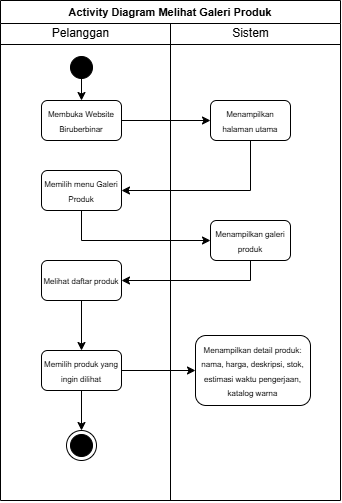

The diagram above was exported from draw.io. Its source (the exported page's mxGraphModel, read from the mxfile embedded in the PNG):
<mxGraphModel dx="662" dy="385" grid="1" gridSize="10" guides="1" tooltips="1" connect="1" arrows="1" fold="1" page="1" pageScale="1" pageWidth="827" pageHeight="1169" math="0" shadow="0">
  <root>
    <mxCell id="c3gapn8q-S_1K8cpoYK3-0" />
    <mxCell id="c3gapn8q-S_1K8cpoYK3-1" parent="c3gapn8q-S_1K8cpoYK3-0" />
    <mxCell id="c3gapn8q-S_1K8cpoYK3-2" parent="c3gapn8q-S_1K8cpoYK3-1" style="swimlane;whiteSpace=wrap;html=1;" value="&lt;font style=&quot;font-size: 11px;&quot;&gt;Activity Diagram Melihat Galeri Produk&lt;/font&gt;" vertex="1">
      <mxGeometry height="500" width="340" x="30" y="20" as="geometry" />
    </mxCell>
    <mxCell id="c3gapn8q-S_1K8cpoYK3-3" parent="c3gapn8q-S_1K8cpoYK3-2" style="line;html=1;strokeWidth=1;align=left;verticalAlign=middle;spacingTop=-1;spacingLeft=3;spacingRight=3;rotatable=0;labelPosition=right;points=[];portConstraint=eastwest;" value="" vertex="1">
      <mxGeometry height="8" width="340" y="40" as="geometry" />
    </mxCell>
    <mxCell id="c3gapn8q-S_1K8cpoYK3-4" edge="1" parent="c3gapn8q-S_1K8cpoYK3-2" source="c3gapn8q-S_1K8cpoYK3-5" style="edgeStyle=orthogonalEdgeStyle;rounded=0;orthogonalLoop=1;jettySize=auto;html=1;exitX=0.5;exitY=1;exitDx=0;exitDy=0;" target="c3gapn8q-S_1K8cpoYK3-13">
      <mxGeometry relative="1" as="geometry" />
    </mxCell>
    <mxCell id="c3gapn8q-S_1K8cpoYK3-5" parent="c3gapn8q-S_1K8cpoYK3-2" style="ellipse;blackSpace=wrap;html=1;aspect=fixed;fillColor=#000000;" value="" vertex="1">
      <mxGeometry height="22" width="22" x="70" y="56" as="geometry" />
    </mxCell>
    <mxCell id="c3gapn8q-S_1K8cpoYK3-6" parent="c3gapn8q-S_1K8cpoYK3-2" style="text;html=1;align=center;verticalAlign=middle;resizable=0;points=[];autosize=1;strokeColor=none;fillColor=none;" value="Pelanggan" vertex="1">
      <mxGeometry height="30" width="80" x="40" y="18" as="geometry" />
    </mxCell>
    <mxCell id="c3gapn8q-S_1K8cpoYK3-7" parent="c3gapn8q-S_1K8cpoYK3-2" style="text;html=1;align=center;verticalAlign=middle;resizable=0;points=[];autosize=1;strokeColor=none;fillColor=none;" value="Sistem" vertex="1">
      <mxGeometry height="30" width="60" x="220" y="18" as="geometry" />
    </mxCell>
    <mxCell id="c3gapn8q-S_1K8cpoYK3-8" edge="1" parent="c3gapn8q-S_1K8cpoYK3-2" style="endArrow=none;html=1;rounded=0;entryX=0.5;entryY=1;entryDx=0;entryDy=0;" target="c3gapn8q-S_1K8cpoYK3-2" value="">
      <mxGeometry height="50" relative="1" width="50" as="geometry">
        <mxPoint x="170" y="23" as="sourcePoint" />
        <mxPoint x="170" y="423" as="targetPoint" />
      </mxGeometry>
    </mxCell>
    <mxCell id="c3gapn8q-S_1K8cpoYK3-10" edge="1" parent="c3gapn8q-S_1K8cpoYK3-2" source="c3gapn8q-S_1K8cpoYK3-11" style="edgeStyle=orthogonalEdgeStyle;rounded=0;orthogonalLoop=1;jettySize=auto;html=1;entryX=1;entryY=0.5;entryDx=0;entryDy=0;exitX=0.5;exitY=1;exitDx=0;exitDy=0;" target="c3gapn8q-S_1K8cpoYK3-15">
      <mxGeometry relative="1" as="geometry" />
    </mxCell>
    <mxCell id="c3gapn8q-S_1K8cpoYK3-11" parent="c3gapn8q-S_1K8cpoYK3-2" style="rounded=1;whiteSpace=wrap;html=1;" value="&lt;font style=&quot;font-size: 8px;&quot;&gt;Menampilkan halaman utama&lt;/font&gt;" vertex="1">
      <mxGeometry height="40" width="80" x="210" y="100" as="geometry" />
    </mxCell>
    <mxCell id="c3gapn8q-S_1K8cpoYK3-12" edge="1" parent="c3gapn8q-S_1K8cpoYK3-2" source="c3gapn8q-S_1K8cpoYK3-13" style="edgeStyle=orthogonalEdgeStyle;rounded=0;orthogonalLoop=1;jettySize=auto;html=1;entryX=0;entryY=0.5;entryDx=0;entryDy=0;" target="c3gapn8q-S_1K8cpoYK3-11">
      <mxGeometry relative="1" as="geometry" />
    </mxCell>
    <mxCell id="c3gapn8q-S_1K8cpoYK3-13" parent="c3gapn8q-S_1K8cpoYK3-2" style="rounded=1;whiteSpace=wrap;html=1;" value="&lt;font style=&quot;font-size: 8px;&quot;&gt;Membuka Website Biruberbinar&lt;/font&gt;" vertex="1">
      <mxGeometry height="40" width="80" x="41" y="100" as="geometry" />
    </mxCell>
    <mxCell id="c3gapn8q-S_1K8cpoYK3-14" edge="1" parent="c3gapn8q-S_1K8cpoYK3-2" source="c3gapn8q-S_1K8cpoYK3-15" style="edgeStyle=orthogonalEdgeStyle;rounded=0;orthogonalLoop=1;jettySize=auto;html=1;entryX=0;entryY=0.5;entryDx=0;entryDy=0;exitX=0.5;exitY=1;exitDx=0;exitDy=0;" target="c3gapn8q-S_1K8cpoYK3-17">
      <mxGeometry relative="1" as="geometry" />
    </mxCell>
    <mxCell id="c3gapn8q-S_1K8cpoYK3-15" parent="c3gapn8q-S_1K8cpoYK3-2" style="rounded=1;whiteSpace=wrap;html=1;" value="&lt;font style=&quot;font-size: 8px;&quot;&gt;Memilih menu Galeri Produk&lt;/font&gt;" vertex="1">
      <mxGeometry height="40" width="80" x="41" y="170" as="geometry" />
    </mxCell>
    <mxCell id="c3gapn8q-S_1K8cpoYK3-16" edge="1" parent="c3gapn8q-S_1K8cpoYK3-2" source="c3gapn8q-S_1K8cpoYK3-17" style="edgeStyle=orthogonalEdgeStyle;rounded=0;orthogonalLoop=1;jettySize=auto;html=1;exitX=0.5;exitY=1;exitDx=0;exitDy=0;" target="c3gapn8q-S_1K8cpoYK3-19">
      <mxGeometry relative="1" as="geometry" />
    </mxCell>
    <mxCell id="c3gapn8q-S_1K8cpoYK3-17" parent="c3gapn8q-S_1K8cpoYK3-2" style="rounded=1;whiteSpace=wrap;html=1;" value="&lt;font style=&quot;font-size: 8px;&quot;&gt;Menampilkan galeri produk&lt;/font&gt;" vertex="1">
      <mxGeometry height="40" width="80" x="210" y="220" as="geometry" />
    </mxCell>
    <mxCell id="-hxAN0VMNfKBLeRRDlbS-1" edge="1" parent="c3gapn8q-S_1K8cpoYK3-2" source="c3gapn8q-S_1K8cpoYK3-19" style="edgeStyle=orthogonalEdgeStyle;rounded=0;orthogonalLoop=1;jettySize=auto;html=1;entryX=0.5;entryY=0;entryDx=0;entryDy=0;" target="-hxAN0VMNfKBLeRRDlbS-0">
      <mxGeometry relative="1" as="geometry" />
    </mxCell>
    <mxCell id="c3gapn8q-S_1K8cpoYK3-19" parent="c3gapn8q-S_1K8cpoYK3-2" style="rounded=1;whiteSpace=wrap;html=1;" value="&lt;font style=&quot;font-size: 8px;&quot;&gt;Melihat daftar produk&lt;/font&gt;" vertex="1">
      <mxGeometry height="40" width="80" x="41" y="260" as="geometry" />
    </mxCell>
    <mxCell id="-hxAN0VMNfKBLeRRDlbS-3" edge="1" parent="c3gapn8q-S_1K8cpoYK3-2" source="-hxAN0VMNfKBLeRRDlbS-0" style="edgeStyle=orthogonalEdgeStyle;rounded=0;orthogonalLoop=1;jettySize=auto;html=1;" target="-hxAN0VMNfKBLeRRDlbS-2">
      <mxGeometry relative="1" as="geometry" />
    </mxCell>
    <mxCell id="-hxAN0VMNfKBLeRRDlbS-4" edge="1" parent="c3gapn8q-S_1K8cpoYK3-2" source="-hxAN0VMNfKBLeRRDlbS-0" style="edgeStyle=orthogonalEdgeStyle;rounded=0;orthogonalLoop=1;jettySize=auto;html=1;">
      <mxGeometry relative="1" as="geometry">
        <mxPoint x="81" y="430" as="targetPoint" />
      </mxGeometry>
    </mxCell>
    <mxCell id="-hxAN0VMNfKBLeRRDlbS-0" parent="c3gapn8q-S_1K8cpoYK3-2" style="rounded=1;whiteSpace=wrap;html=1;" value="&lt;font style=&quot;font-size: 8px;&quot;&gt;Memilih produk yang ingin dilihat&lt;/font&gt;" vertex="1">
      <mxGeometry height="40" width="80" x="41" y="350" as="geometry" />
    </mxCell>
    <mxCell id="-hxAN0VMNfKBLeRRDlbS-2" parent="c3gapn8q-S_1K8cpoYK3-2" style="rounded=1;whiteSpace=wrap;html=1;align=center;" value="&lt;font style=&quot;font-size: 8px;&quot;&gt;Menampilkan detail produk: nama, harga, deskripsi, stok, estimasi waktu pengerjaan, katalog warna&lt;/font&gt;" vertex="1">
      <mxGeometry height="70" width="115" x="195" y="335" as="geometry" />
    </mxCell>
    <mxCell id="jJhOl9-8WnlPOOfvYDPA-0" parent="c3gapn8q-S_1K8cpoYK3-2" style="ellipse;html=1;shape=endState;fillColor=#000000;strokeColor=#000000;" value="" vertex="1">
      <mxGeometry height="30" width="30" x="66" y="430" as="geometry" />
    </mxCell>
  </root>
</mxGraphModel>